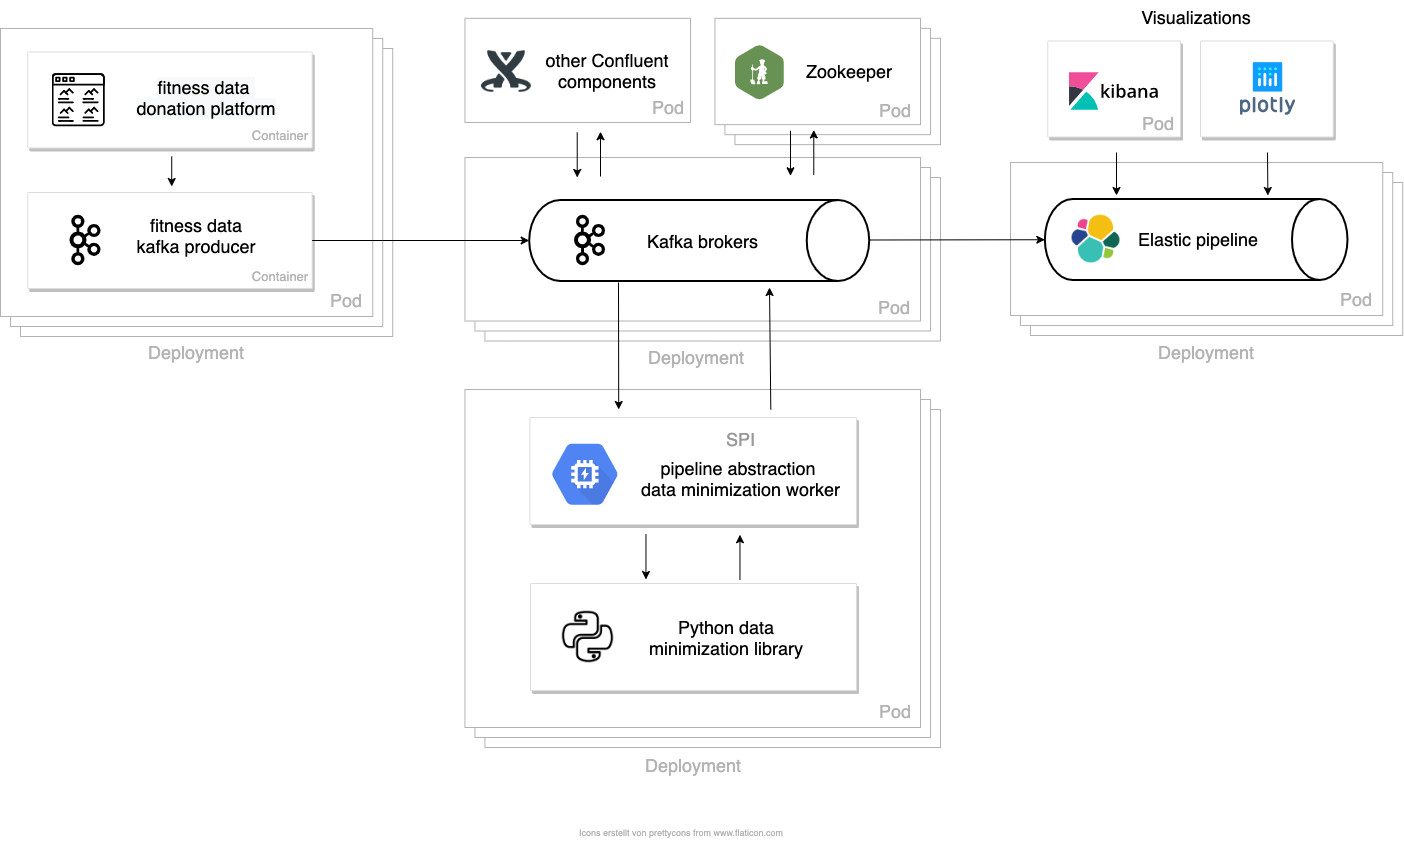

The diagram above was exported from draw.io. Its source (the exported page's mxGraphModel, read from the mxfile embedded in the PNG):
<mxGraphModel dx="2822" dy="1947" grid="1" gridSize="10" guides="1" tooltips="1" connect="1" arrows="1" fold="1" page="1" pageScale="1" pageWidth="1100" pageHeight="850" background="#ffffff" math="0" shadow="0">
  <root>
    <mxCell id="0" />
    <mxCell id="1" parent="0" />
    <mxCell id="x49klLWFBYgAOYp9ZZqW-89" value="" style="rounded=0;whiteSpace=wrap;html=1;strokeColor=#B3B3B3;" parent="1" vertex="1">
      <mxGeometry x="574.45" y="35.839999999999996" width="205.55" height="106.31" as="geometry" />
    </mxCell>
    <mxCell id="x49klLWFBYgAOYp9ZZqW-88" value="" style="rounded=0;whiteSpace=wrap;html=1;strokeColor=#B3B3B3;" parent="1" vertex="1">
      <mxGeometry x="564.45" y="25.839999999999996" width="205.55" height="106.31" as="geometry" />
    </mxCell>
    <mxCell id="x49klLWFBYgAOYp9ZZqW-48" value="" style="rounded=0;whiteSpace=wrap;html=1;strokeColor=#B3B3B3;" parent="1" vertex="1">
      <mxGeometry x="-139.99999999999997" y="46" width="372.23" height="288" as="geometry" />
    </mxCell>
    <mxCell id="x49klLWFBYgAOYp9ZZqW-47" value="" style="rounded=0;whiteSpace=wrap;html=1;strokeColor=#B3B3B3;" parent="1" vertex="1">
      <mxGeometry x="-149.99999999999997" y="36" width="372.23" height="288" as="geometry" />
    </mxCell>
    <mxCell id="x49klLWFBYgAOYp9ZZqW-9" value="" style="rounded=0;whiteSpace=wrap;html=1;strokeColor=#B3B3B3;" parent="1" vertex="1">
      <mxGeometry x="324.45" y="407" width="455.55" height="338" as="geometry" />
    </mxCell>
    <mxCell id="x49klLWFBYgAOYp9ZZqW-8" value="" style="rounded=0;whiteSpace=wrap;html=1;strokeColor=#B3B3B3;" parent="1" vertex="1">
      <mxGeometry x="314.45" y="397" width="455.55" height="338" as="geometry" />
    </mxCell>
    <mxCell id="x49klLWFBYgAOYp9ZZqW-4" value="" style="rounded=0;whiteSpace=wrap;html=1;strokeColor=#B3B3B3;" parent="1" vertex="1">
      <mxGeometry x="324.45" y="175" width="455.55" height="163.5" as="geometry" />
    </mxCell>
    <mxCell id="x49klLWFBYgAOYp9ZZqW-3" value="" style="rounded=0;whiteSpace=wrap;html=1;strokeColor=#B3B3B3;" parent="1" vertex="1">
      <mxGeometry x="314.45" y="165" width="455.55" height="163.5" as="geometry" />
    </mxCell>
    <mxCell id="x49klLWFBYgAOYp9ZZqW-2" value="" style="rounded=0;whiteSpace=wrap;html=1;strokeColor=#B3B3B3;" parent="1" vertex="1">
      <mxGeometry x="304.45" y="155" width="455.55" height="163.5" as="geometry" />
    </mxCell>
    <mxCell id="x49klLWFBYgAOYp9ZZqW-1" value="" style="rounded=0;whiteSpace=wrap;html=1;strokeColor=#B3B3B3;" parent="1" vertex="1">
      <mxGeometry x="304.45" y="387" width="455.55" height="338" as="geometry" />
    </mxCell>
    <mxCell id="B992muUZX3KMtUU-sbDY-7" value="" style="strokeColor=#dddddd;shadow=1;strokeWidth=1;rounded=1;absoluteArcSize=1;arcSize=2;" parent="1" vertex="1">
      <mxGeometry x="370" y="581" width="325.95" height="107" as="geometry" />
    </mxCell>
    <mxCell id="yp1HSYgqUd4_UkyfRwBs-8" value="" style="strokeWidth=2;html=1;shape=mxgraph.flowchart.direct_data;whiteSpace=wrap;" parent="1" vertex="1">
      <mxGeometry x="368.7" y="197.5" width="340" height="81" as="geometry" />
    </mxCell>
    <mxCell id="yp1HSYgqUd4_UkyfRwBs-31" value="" style="strokeColor=#dddddd;shadow=1;strokeWidth=1;rounded=1;absoluteArcSize=1;arcSize=2;" parent="1" vertex="1">
      <mxGeometry x="369.45" y="415" width="326.5" height="107" as="geometry" />
    </mxCell>
    <mxCell id="yp1HSYgqUd4_UkyfRwBs-32" value="&lt;div style=&quot;text-align: center&quot;&gt;&lt;span style=&quot;font-size: 18px&quot;&gt;SPI&lt;/span&gt;&lt;/div&gt;&lt;div style=&quot;text-align: center ; font-size: 7px&quot;&gt;&lt;span&gt;&lt;br&gt;&lt;/span&gt;&lt;/div&gt;&lt;font&gt;&lt;div style=&quot;font-size: 18px ; text-align: center&quot;&gt;&lt;font color=&quot;#000000&quot;&gt;pipeline abstraction&amp;nbsp;&lt;/font&gt;&lt;/div&gt;&lt;font style=&quot;font-size: 18px&quot; color=&quot;#000000&quot;&gt;&lt;div style=&quot;text-align: center&quot;&gt;&lt;span&gt;data minimization worker&lt;br&gt;&lt;br&gt;&lt;/span&gt;&lt;/div&gt;&lt;/font&gt;&lt;/font&gt;" style="dashed=0;connectable=0;html=1;fillColor=#5184F3;strokeColor=none;shape=mxgraph.gcp2.hexIcon;prIcon=gpu;part=1;labelPosition=right;verticalLabelPosition=middle;align=left;verticalAlign=middle;spacingLeft=5;fontColor=#999999;fontSize=12;" parent="yp1HSYgqUd4_UkyfRwBs-31" vertex="1">
      <mxGeometry y="0.5" width="100" height="89.5" relative="1" as="geometry">
        <mxPoint x="5" y="-41.5" as="offset" />
      </mxGeometry>
    </mxCell>
    <mxCell id="yp1HSYgqUd4_UkyfRwBs-40" value="" style="endArrow=classic;html=1;" parent="1" edge="1">
      <mxGeometry width="50" height="50" relative="1" as="geometry">
        <mxPoint x="458" y="280" as="sourcePoint" />
        <mxPoint x="458.2" y="407" as="targetPoint" />
      </mxGeometry>
    </mxCell>
    <mxCell id="yp1HSYgqUd4_UkyfRwBs-41" value="" style="endArrow=classic;html=1;exitX=0.655;exitY=-0.038;exitDx=0;exitDy=0;exitPerimeter=0;" parent="1" edge="1">
      <mxGeometry width="50" height="50" relative="1" as="geometry">
        <mxPoint x="610.3075000000001" y="406.93399999999997" as="sourcePoint" />
        <mxPoint x="609" y="285" as="targetPoint" />
      </mxGeometry>
    </mxCell>
    <mxCell id="B992muUZX3KMtUU-sbDY-4" value="&lt;font style=&quot;font-size: 18px&quot;&gt;Kafka brokers&lt;/font&gt;" style="text;html=1;align=center;verticalAlign=middle;resizable=0;points=[];autosize=1;fontSize=26;" parent="1" vertex="1">
      <mxGeometry x="477.22" y="217" width="130" height="40" as="geometry" />
    </mxCell>
    <mxCell id="B992muUZX3KMtUU-sbDY-6" value="" style="shape=image;html=1;verticalAlign=top;verticalLabelPosition=bottom;labelBackgroundColor=#ffffff;imageAspect=0;aspect=fixed;image=https://cdn3.iconfinder.com/data/icons/logos-and-brands-3/512/267_Python-128.png;fontSize=15;" parent="1" vertex="1">
      <mxGeometry x="400" y="607" width="55" height="55" as="geometry" />
    </mxCell>
    <mxCell id="B992muUZX3KMtUU-sbDY-10" value="&lt;font style=&quot;font-size: 18px&quot;&gt;Python data minimization library&lt;/font&gt;" style="text;html=1;strokeColor=none;fillColor=none;align=center;verticalAlign=middle;whiteSpace=wrap;rounded=0;fontSize=15;" parent="1" vertex="1">
      <mxGeometry x="477.22" y="599.5" width="178" height="70" as="geometry" />
    </mxCell>
    <mxCell id="B992muUZX3KMtUU-sbDY-11" value="" style="endArrow=classic;html=1;" parent="1" edge="1">
      <mxGeometry width="50" height="50" relative="1" as="geometry">
        <mxPoint x="485.47" y="532" as="sourcePoint" />
        <mxPoint x="485.47" y="577" as="targetPoint" />
      </mxGeometry>
    </mxCell>
    <mxCell id="B992muUZX3KMtUU-sbDY-12" value="" style="endArrow=classic;html=1;entryX=0.549;entryY=0.985;entryDx=0;entryDy=0;entryPerimeter=0;" parent="1" edge="1">
      <mxGeometry width="50" height="50" relative="1" as="geometry">
        <mxPoint x="579.47" y="577" as="sourcePoint" />
        <mxPoint x="579.47" y="532.2249999999999" as="targetPoint" />
      </mxGeometry>
    </mxCell>
    <mxCell id="x49klLWFBYgAOYp9ZZqW-14" value="Pod" style="text;html=1;strokeColor=none;fillColor=none;align=center;verticalAlign=middle;whiteSpace=wrap;rounded=0;fontSize=18;fontColor=#B3B3B3;" parent="1" vertex="1">
      <mxGeometry x="715" y="699" width="40" height="20" as="geometry" />
    </mxCell>
    <mxCell id="x49klLWFBYgAOYp9ZZqW-15" value="Pod" style="text;html=1;strokeColor=none;fillColor=none;align=center;verticalAlign=middle;whiteSpace=wrap;rounded=0;fontSize=18;fontColor=#B3B3B3;" parent="1" vertex="1">
      <mxGeometry x="714.25" y="294.5" width="40" height="20" as="geometry" />
    </mxCell>
    <mxCell id="x49klLWFBYgAOYp9ZZqW-16" value="Deployment" style="text;html=1;strokeColor=none;fillColor=none;align=center;verticalAlign=middle;whiteSpace=wrap;rounded=0;fontSize=18;fontColor=#B3B3B3;" parent="1" vertex="1">
      <mxGeometry x="512.98" y="753" width="40" height="20" as="geometry" />
    </mxCell>
    <mxCell id="x49klLWFBYgAOYp9ZZqW-19" value="Deployment" style="text;html=1;strokeColor=none;fillColor=none;align=center;verticalAlign=middle;whiteSpace=wrap;rounded=0;fontSize=18;fontColor=#B3B3B3;" parent="1" vertex="1">
      <mxGeometry x="515.98" y="345" width="40" height="20" as="geometry" />
    </mxCell>
    <mxCell id="x49klLWFBYgAOYp9ZZqW-29" value="" style="rounded=0;whiteSpace=wrap;html=1;strokeColor=#B3B3B3;" parent="1" vertex="1">
      <mxGeometry x="-159.99999999999997" y="26" width="372.23" height="288" as="geometry" />
    </mxCell>
    <mxCell id="x49klLWFBYgAOYp9ZZqW-30" value="" style="strokeColor=#dddddd;shadow=1;strokeWidth=1;rounded=1;absoluteArcSize=1;arcSize=2;" parent="1" vertex="1">
      <mxGeometry x="-132.76999999999998" y="190" width="284.45" height="96" as="geometry" />
    </mxCell>
    <mxCell id="x49klLWFBYgAOYp9ZZqW-34" value="&lt;font style=&quot;font-size: 18px&quot;&gt;fitness data&lt;br&gt;kafka producer&lt;br&gt;&lt;/font&gt;" style="text;html=1;strokeColor=none;fillColor=none;align=center;verticalAlign=middle;whiteSpace=wrap;rounded=0;fontSize=15;" parent="1" vertex="1">
      <mxGeometry x="-52.89000000000004" y="197.5" width="178" height="70" as="geometry" />
    </mxCell>
    <mxCell id="x49klLWFBYgAOYp9ZZqW-35" value="" style="endArrow=classic;html=1;" parent="1" edge="1">
      <mxGeometry width="50" height="50" relative="1" as="geometry">
        <mxPoint x="11.21" y="154" as="sourcePoint" />
        <mxPoint x="11.23000000000021" y="184" as="targetPoint" />
      </mxGeometry>
    </mxCell>
    <mxCell id="x49klLWFBYgAOYp9ZZqW-37" value="Pod" style="text;html=1;strokeColor=none;fillColor=none;align=center;verticalAlign=middle;whiteSpace=wrap;rounded=0;fontSize=18;fontColor=#B3B3B3;" parent="1" vertex="1">
      <mxGeometry x="165.67999999999995" y="288" width="40" height="20" as="geometry" />
    </mxCell>
    <mxCell id="x49klLWFBYgAOYp9ZZqW-38" value="Deployment" style="text;html=1;strokeColor=none;fillColor=none;align=center;verticalAlign=middle;whiteSpace=wrap;rounded=0;fontSize=18;fontColor=#B3B3B3;" parent="1" vertex="1">
      <mxGeometry x="16.10999999999997" y="340" width="40" height="20" as="geometry" />
    </mxCell>
    <mxCell id="yBXO4pmTbtFeK67s-Jqv-1" value="" style="shape=image;verticalLabelPosition=bottom;labelBackgroundColor=#ffffff;verticalAlign=top;aspect=fixed;imageAspect=0;image=https://upload.wikimedia.org/wikipedia/commons/0/0a/Apache_kafka-icon.svg;" parent="1" vertex="1">
      <mxGeometry x="-100.04999999999998" y="212.75" width="50.5" height="50.5" as="geometry" />
    </mxCell>
    <mxCell id="x49klLWFBYgAOYp9ZZqW-42" value="&lt;font style=&quot;font-size: 9px&quot;&gt;Icons erstellt von &lt;a href=&quot;https://www.flaticon.com/de/autoren/prettycons&quot; title=&quot;prettycons&quot;&gt;prettycons&lt;/a&gt; from &lt;a href=&quot;https://www.flaticon.com/de/&quot; title=&quot;Flaticon&quot;&gt; www.flaticon.com&lt;/a&gt;&lt;/font&gt;" style="text;whiteSpace=wrap;html=1;fontSize=18;fontColor=#B3B3B3;" parent="1" vertex="1">
      <mxGeometry x="417.22" y="810" width="500" as="geometry" />
    </mxCell>
    <mxCell id="x49klLWFBYgAOYp9ZZqW-46" value="" style="strokeColor=#dddddd;shadow=1;strokeWidth=1;rounded=1;absoluteArcSize=1;arcSize=2;" parent="1" vertex="1">
      <mxGeometry x="-132.76999999999998" y="49.5" width="284.45" height="96" as="geometry" />
    </mxCell>
    <mxCell id="x49klLWFBYgAOYp9ZZqW-45" value="&lt;meta charset=&quot;utf-8&quot;&gt;&lt;span style=&quot;color: rgb(0, 0, 0); font-family: helvetica; font-size: 18px; font-style: normal; font-weight: 400; letter-spacing: normal; text-indent: 0px; text-transform: none; word-spacing: 0px; background-color: rgb(248, 249, 250); display: inline; float: none;&quot;&gt;fitness data&lt;span&gt;&amp;nbsp;&lt;/span&gt;&lt;/span&gt;&lt;br style=&quot;color: rgb(0, 0, 0); font-family: helvetica; font-size: 18px; font-style: normal; font-weight: 400; letter-spacing: normal; text-indent: 0px; text-transform: none; word-spacing: 0px; background-color: rgb(248, 249, 250);&quot;&gt;&lt;span style=&quot;color: rgb(0, 0, 0); font-family: helvetica; font-size: 18px; font-style: normal; font-weight: 400; letter-spacing: normal; text-indent: 0px; text-transform: none; word-spacing: 0px; background-color: rgb(248, 249, 250); display: inline; float: none;&quot;&gt;donation platform&lt;/span&gt;" style="text;whiteSpace=wrap;html=1;fontSize=18;fontColor=#B3B3B3;align=center;" parent="1" vertex="1">
      <mxGeometry x="-33.889999999999986" y="67.5" width="160" height="60" as="geometry" />
    </mxCell>
    <mxCell id="x49klLWFBYgAOYp9ZZqW-43" value="" style="shape=image;imageAspect=0;aspect=fixed;verticalLabelPosition=bottom;verticalAlign=top;strokeColor=#B3B3B3;fontSize=18;fontColor=#B3B3B3;image=data:image/svg+xml,(base64 omitted: 10964 chars);" parent="1" vertex="1">
      <mxGeometry x="-108.32" y="71.25" width="52.5" height="52.5" as="geometry" />
    </mxCell>
    <mxCell id="yp1HSYgqUd4_UkyfRwBs-29" value="" style="endArrow=classic;html=1;entryX=0;entryY=0.5;entryDx=0;entryDy=0;entryPerimeter=0;exitX=1;exitY=0.5;exitDx=0;exitDy=0;" parent="1" source="x49klLWFBYgAOYp9ZZqW-30" target="yp1HSYgqUd4_UkyfRwBs-8" edge="1">
      <mxGeometry width="50" height="50" relative="1" as="geometry">
        <mxPoint x="153" y="224" as="sourcePoint" />
        <mxPoint x="320.25" y="229.5" as="targetPoint" />
      </mxGeometry>
    </mxCell>
    <mxCell id="x49klLWFBYgAOYp9ZZqW-57" value="" style="rounded=0;whiteSpace=wrap;html=1;strokeColor=#B3B3B3;" parent="1" vertex="1">
      <mxGeometry x="870" y="180" width="372.23" height="153" as="geometry" />
    </mxCell>
    <mxCell id="x49klLWFBYgAOYp9ZZqW-58" value="" style="rounded=0;whiteSpace=wrap;html=1;strokeColor=#B3B3B3;" parent="1" vertex="1">
      <mxGeometry x="860" y="170" width="372.23" height="153" as="geometry" />
    </mxCell>
    <mxCell id="x49klLWFBYgAOYp9ZZqW-59" value="" style="rounded=0;whiteSpace=wrap;html=1;strokeColor=#B3B3B3;" parent="1" vertex="1">
      <mxGeometry x="850" y="160" width="372.23" height="153" as="geometry" />
    </mxCell>
    <mxCell id="x49klLWFBYgAOYp9ZZqW-63" value="Pod" style="text;html=1;strokeColor=none;fillColor=none;align=center;verticalAlign=middle;whiteSpace=wrap;rounded=0;fontSize=18;fontColor=#B3B3B3;" parent="1" vertex="1">
      <mxGeometry x="1175.6799999999998" y="287" width="40" height="20" as="geometry" />
    </mxCell>
    <mxCell id="x49klLWFBYgAOYp9ZZqW-64" value="Deployment" style="text;html=1;strokeColor=none;fillColor=none;align=center;verticalAlign=middle;whiteSpace=wrap;rounded=0;fontSize=18;fontColor=#B3B3B3;" parent="1" vertex="1">
      <mxGeometry x="1026.11" y="340" width="40" height="20" as="geometry" />
    </mxCell>
    <mxCell id="x49klLWFBYgAOYp9ZZqW-66" value="" style="strokeColor=#dddddd;shadow=1;strokeWidth=1;rounded=1;absoluteArcSize=1;arcSize=2;" parent="1" vertex="1">
      <mxGeometry x="887.23" y="38.5" width="132.77" height="96" as="geometry" />
    </mxCell>
    <mxCell id="x49klLWFBYgAOYp9ZZqW-67" value="&lt;font color=&quot;#000000&quot; face=&quot;helvetica&quot;&gt;Visualizations&lt;br&gt;&lt;/font&gt;" style="text;whiteSpace=wrap;html=1;fontSize=18;fontColor=#B3B3B3;align=center;" parent="1" vertex="1">
      <mxGeometry x="956.12" y="-2.0600000000000023" width="160" height="60" as="geometry" />
    </mxCell>
    <mxCell id="x49klLWFBYgAOYp9ZZqW-69" value="" style="strokeWidth=2;html=1;shape=mxgraph.flowchart.direct_data;whiteSpace=wrap;" parent="1" vertex="1">
      <mxGeometry x="884.36" y="196.5" width="302.64" height="81" as="geometry" />
    </mxCell>
    <mxCell id="x49klLWFBYgAOYp9ZZqW-61" value="&lt;font style=&quot;font-size: 18px&quot;&gt;Elastic pipeline&lt;br&gt;&lt;/font&gt;" style="text;html=1;strokeColor=none;fillColor=none;align=center;verticalAlign=middle;whiteSpace=wrap;rounded=0;fontSize=15;" parent="1" vertex="1">
      <mxGeometry x="949.12" y="202" width="178" height="70" as="geometry" />
    </mxCell>
    <mxCell id="x49klLWFBYgAOYp9ZZqW-71" value="" style="shape=image;verticalLabelPosition=bottom;labelBackgroundColor=#ffffff;verticalAlign=top;aspect=fixed;imageAspect=0;image=https://cdn.iconscout.com/icon/free/png-512/elasticsearch-226094.png;" parent="1" vertex="1">
      <mxGeometry x="910" y="211" width="51" height="51" as="geometry" />
    </mxCell>
    <mxCell id="x49klLWFBYgAOYp9ZZqW-73" value="" style="strokeColor=#dddddd;shadow=1;strokeWidth=1;rounded=1;absoluteArcSize=1;arcSize=2;" parent="1" vertex="1">
      <mxGeometry x="1040" y="38.5" width="132.77" height="96" as="geometry" />
    </mxCell>
    <mxCell id="x49klLWFBYgAOYp9ZZqW-74" value="" style="shape=image;verticalLabelPosition=bottom;labelBackgroundColor=#ffffff;verticalAlign=top;aspect=fixed;imageAspect=0;image=https://www.vectorlogo.zone/logos/plot_ly/plot_ly-official.svg;" parent="1" vertex="1">
      <mxGeometry x="1080" y="58.94" width="55.12" height="55.12" as="geometry" />
    </mxCell>
    <mxCell id="x49klLWFBYgAOYp9ZZqW-76" value="" style="shape=image;verticalLabelPosition=bottom;labelBackgroundColor=#ffffff;verticalAlign=top;aspect=fixed;imageAspect=0;image=https://symbols.getvecta.com/stencil_86/0_kibana.999e2418e0.svg;" parent="1" vertex="1">
      <mxGeometry x="908.61" y="69.85" width="90" height="39.3" as="geometry" />
    </mxCell>
    <mxCell id="x49klLWFBYgAOYp9ZZqW-77" value="" style="rounded=0;whiteSpace=wrap;html=1;strokeColor=#B3B3B3;" parent="1" vertex="1">
      <mxGeometry x="554.45" y="15.840000000000003" width="205.55" height="106.31" as="geometry" />
    </mxCell>
    <mxCell id="x49klLWFBYgAOYp9ZZqW-83" value="" style="shape=image;verticalLabelPosition=bottom;labelBackgroundColor=#ffffff;verticalAlign=top;aspect=fixed;imageAspect=0;image=https://upload.wikimedia.org/wikipedia/commons/0/0a/Apache_kafka-icon.svg;" parent="1" vertex="1">
      <mxGeometry x="404.5" y="212.75" width="50.5" height="50.5" as="geometry" />
    </mxCell>
    <mxCell id="x49klLWFBYgAOYp9ZZqW-84" value="" style="shape=image;imageAspect=0;aspect=fixed;verticalLabelPosition=bottom;verticalAlign=top;strokeColor=#B3B3B3;fontSize=18;fontColor=#B3B3B3;align=center;image=https://www.instana.com/media/01_INSTANA_IconSet_zookeeper.svg;" parent="1" vertex="1">
      <mxGeometry x="574.45" y="42.15" width="49.65" height="56" as="geometry" />
    </mxCell>
    <mxCell id="x49klLWFBYgAOYp9ZZqW-87" value="&lt;font style=&quot;font-size: 18px&quot;&gt;Zookeeper&lt;br&gt;&lt;/font&gt;" style="text;html=1;strokeColor=none;fillColor=none;align=center;verticalAlign=middle;whiteSpace=wrap;rounded=0;fontSize=15;" parent="1" vertex="1">
      <mxGeometry x="600" y="34" width="178" height="70" as="geometry" />
    </mxCell>
    <mxCell id="x49klLWFBYgAOYp9ZZqW-92" value="" style="rounded=0;whiteSpace=wrap;html=1;strokeColor=#B3B3B3;" parent="1" vertex="1">
      <mxGeometry x="304.45" y="15.84" width="225.55" height="104.16" as="geometry" />
    </mxCell>
    <mxCell id="x49klLWFBYgAOYp9ZZqW-94" value="&lt;font style=&quot;font-size: 18px&quot;&gt;other Confluent components&lt;br&gt;&lt;/font&gt;" style="text;html=1;strokeColor=none;fillColor=none;align=center;verticalAlign=middle;whiteSpace=wrap;rounded=0;fontSize=15;" parent="1" vertex="1">
      <mxGeometry x="358" y="32.939999999999976" width="178" height="70" as="geometry" />
    </mxCell>
    <mxCell id="x49klLWFBYgAOYp9ZZqW-70" value="" style="shape=image;verticalLabelPosition=bottom;labelBackgroundColor=#ffffff;verticalAlign=top;aspect=fixed;imageAspect=0;image=https://cdn1.iconfinder.com/data/icons/social-media-2106/24/social_media_social_media_logo_confluence-512.png;" parent="1" vertex="1">
      <mxGeometry x="321" y="44" width="50" height="50" as="geometry" />
    </mxCell>
    <mxCell id="x49klLWFBYgAOYp9ZZqW-96" value="&lt;font style=&quot;font-size: 13px&quot;&gt;Container&lt;/font&gt;" style="text;html=1;strokeColor=none;fillColor=none;align=center;verticalAlign=middle;whiteSpace=wrap;rounded=0;fontSize=18;fontColor=#B3B3B3;" parent="1" vertex="1">
      <mxGeometry x="99.99999999999994" y="262" width="40" height="20" as="geometry" />
    </mxCell>
    <mxCell id="x49klLWFBYgAOYp9ZZqW-97" value="&lt;font style=&quot;font-size: 13px&quot;&gt;Container&lt;/font&gt;" style="text;html=1;strokeColor=none;fillColor=none;align=center;verticalAlign=middle;whiteSpace=wrap;rounded=0;fontSize=18;fontColor=#B3B3B3;" parent="1" vertex="1">
      <mxGeometry x="99.99999999999994" y="121.15" width="40" height="20" as="geometry" />
    </mxCell>
    <mxCell id="x49klLWFBYgAOYp9ZZqW-98" value="" style="endArrow=classic;html=1;" parent="1" edge="1">
      <mxGeometry width="50" height="50" relative="1" as="geometry">
        <mxPoint x="416.72000000000025" y="130" as="sourcePoint" />
        <mxPoint x="416.72000000000025" y="175" as="targetPoint" />
      </mxGeometry>
    </mxCell>
    <mxCell id="x49klLWFBYgAOYp9ZZqW-99" value="" style="endArrow=classic;html=1;entryX=0.549;entryY=0.985;entryDx=0;entryDy=0;entryPerimeter=0;" parent="1" edge="1">
      <mxGeometry width="50" height="50" relative="1" as="geometry">
        <mxPoint x="440.0000000000002" y="174" as="sourcePoint" />
        <mxPoint x="440.0000000000002" y="129.2249999999999" as="targetPoint" />
      </mxGeometry>
    </mxCell>
    <mxCell id="x49klLWFBYgAOYp9ZZqW-100" value="" style="endArrow=classic;html=1;" parent="1" edge="1">
      <mxGeometry width="50" height="50" relative="1" as="geometry">
        <mxPoint x="630.0000000000002" y="128.28" as="sourcePoint" />
        <mxPoint x="630.0000000000002" y="173.28" as="targetPoint" />
      </mxGeometry>
    </mxCell>
    <mxCell id="x49klLWFBYgAOYp9ZZqW-101" value="" style="endArrow=classic;html=1;entryX=0.549;entryY=0.985;entryDx=0;entryDy=0;entryPerimeter=0;" parent="1" edge="1">
      <mxGeometry width="50" height="50" relative="1" as="geometry">
        <mxPoint x="653.28" y="172.28" as="sourcePoint" />
        <mxPoint x="653.28" y="127.50499999999991" as="targetPoint" />
      </mxGeometry>
    </mxCell>
    <mxCell id="yp1HSYgqUd4_UkyfRwBs-45" value="" style="endArrow=classic;html=1;" parent="1" target="x49klLWFBYgAOYp9ZZqW-69" edge="1">
      <mxGeometry width="50" height="50" relative="1" as="geometry">
        <mxPoint x="708.7" y="237.5" as="sourcePoint" />
        <mxPoint x="738.7" y="238.20999999999998" as="targetPoint" />
      </mxGeometry>
    </mxCell>
    <mxCell id="x49klLWFBYgAOYp9ZZqW-102" value="" style="endArrow=classic;html=1;" parent="1" edge="1">
      <mxGeometry width="50" height="50" relative="1" as="geometry">
        <mxPoint x="956" y="150" as="sourcePoint" />
        <mxPoint x="956" y="193" as="targetPoint" />
      </mxGeometry>
    </mxCell>
    <mxCell id="x49klLWFBYgAOYp9ZZqW-62" value="" style="endArrow=classic;html=1;" parent="1" edge="1">
      <mxGeometry width="50" height="50" relative="1" as="geometry">
        <mxPoint x="1107" y="150" as="sourcePoint" />
        <mxPoint x="1107.38" y="193.0000000000001" as="targetPoint" />
      </mxGeometry>
    </mxCell>
    <mxCell id="x49klLWFBYgAOYp9ZZqW-103" value="Pod" style="text;html=1;strokeColor=none;fillColor=none;align=center;verticalAlign=middle;whiteSpace=wrap;rounded=0;fontSize=18;fontColor=#B3B3B3;" parent="1" vertex="1">
      <mxGeometry x="715.25" y="98.15" width="40" height="20" as="geometry" />
    </mxCell>
    <mxCell id="x49klLWFBYgAOYp9ZZqW-104" value="Pod" style="text;html=1;strokeColor=none;fillColor=none;align=center;verticalAlign=middle;whiteSpace=wrap;rounded=0;fontSize=18;fontColor=#B3B3B3;" parent="1" vertex="1">
      <mxGeometry x="488" y="95.06" width="40" height="20" as="geometry" />
    </mxCell>
    <mxCell id="x49klLWFBYgAOYp9ZZqW-105" value="Pod" style="text;html=1;strokeColor=none;fillColor=none;align=center;verticalAlign=middle;whiteSpace=wrap;rounded=0;fontSize=18;fontColor=#B3B3B3;" parent="1" vertex="1">
      <mxGeometry x="978" y="115.06" width="40" height="11.85" as="geometry" />
    </mxCell>
  </root>
</mxGraphModel>